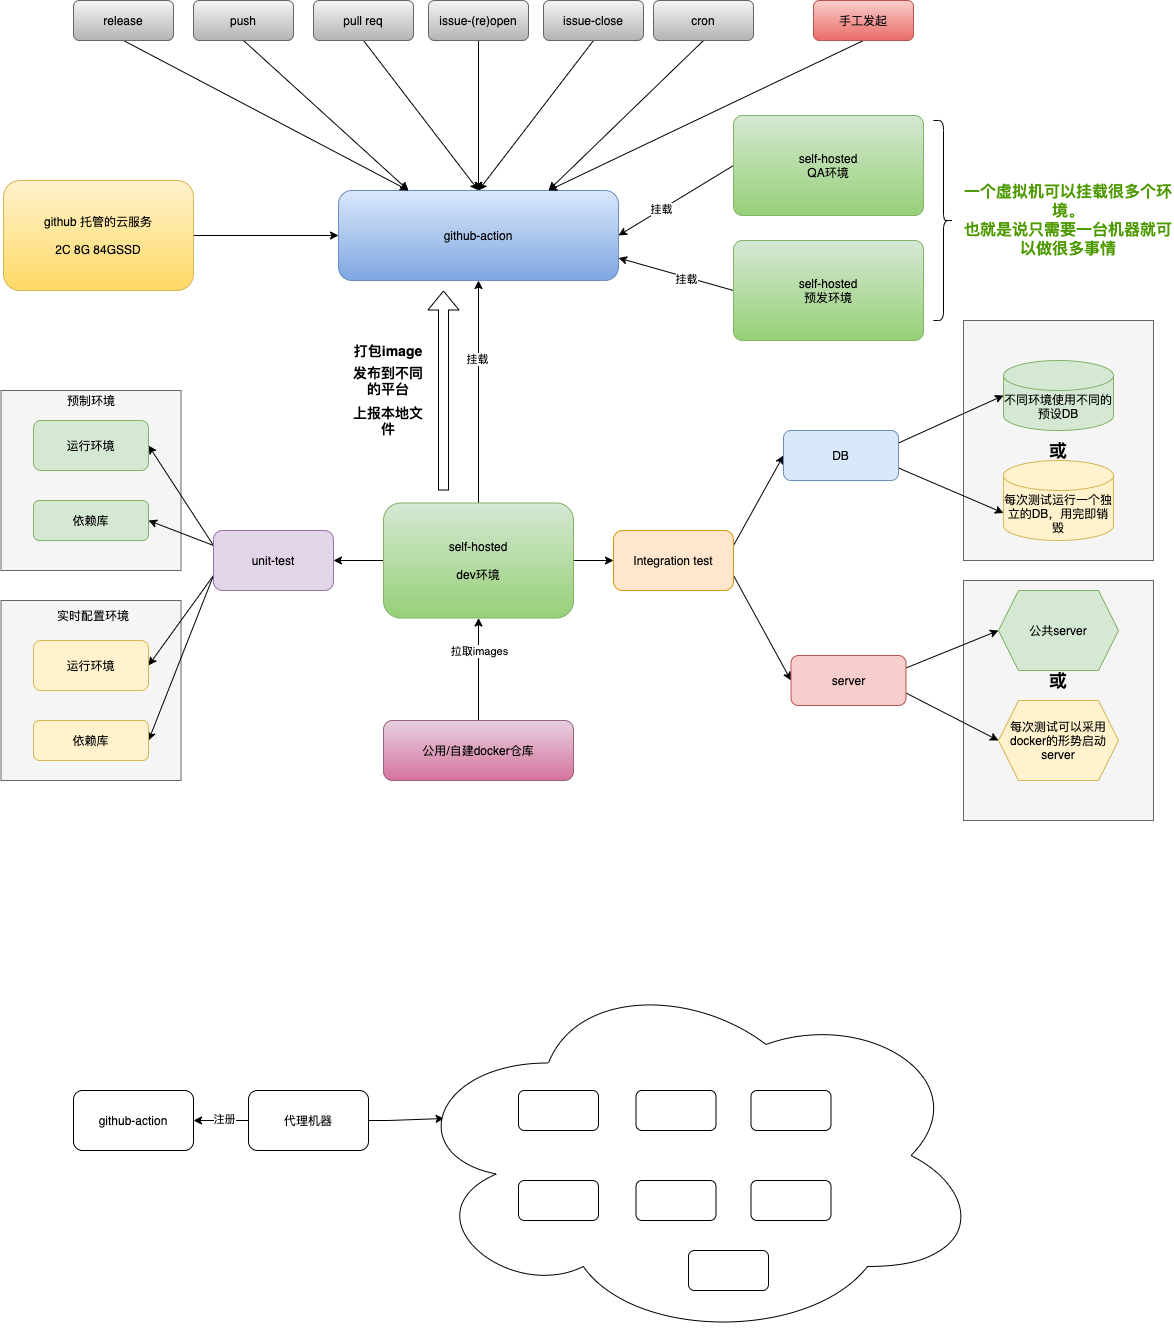

The diagram above was exported from draw.io. Its source (the exported page's mxGraphModel, read from the mxfile embedded in the PNG):
<mxGraphModel dx="2143" dy="703" grid="1" gridSize="10" guides="1" tooltips="1" connect="1" arrows="1" fold="1" page="1" pageScale="1" pageWidth="10000" pageHeight="10000" math="0" shadow="0">
  <root>
    <mxCell id="0" />
    <mxCell id="1" parent="0" />
    <mxCell id="38" value="" style="rounded=0;whiteSpace=wrap;html=1;fillColor=#f5f5f5;strokeColor=#666666;fontColor=#333333;" parent="1" vertex="1">
      <mxGeometry x="217.5" y="880" width="180" height="180" as="geometry" />
    </mxCell>
    <mxCell id="37" value="" style="rounded=0;whiteSpace=wrap;html=1;fillColor=#f5f5f5;strokeColor=#666666;fontColor=#333333;" parent="1" vertex="1">
      <mxGeometry x="217.5" y="670" width="180" height="180" as="geometry" />
    </mxCell>
    <mxCell id="36" value="" style="rounded=0;whiteSpace=wrap;html=1;fillColor=#f5f5f5;strokeColor=#666666;fontColor=#333333;" parent="1" vertex="1">
      <mxGeometry x="1180" y="860" width="190" height="240" as="geometry" />
    </mxCell>
    <mxCell id="33" value="" style="rounded=0;whiteSpace=wrap;html=1;fillColor=#f5f5f5;strokeColor=#666666;fontColor=#333333;" parent="1" vertex="1">
      <mxGeometry x="1180" y="600" width="190" height="240" as="geometry" />
    </mxCell>
    <mxCell id="2" value="github-action" style="rounded=1;whiteSpace=wrap;html=1;gradientColor=#7ea6e0;fillColor=#dae8fc;strokeColor=#6c8ebf;" parent="1" vertex="1">
      <mxGeometry x="555" y="470" width="280" height="90" as="geometry" />
    </mxCell>
    <mxCell id="9" style="edgeStyle=none;rounded=0;orthogonalLoop=1;jettySize=auto;html=1;exitX=0;exitY=0.5;exitDx=0;exitDy=0;entryX=1;entryY=0.5;entryDx=0;entryDy=0;" parent="1" source="4" target="5" edge="1">
      <mxGeometry relative="1" as="geometry" />
    </mxCell>
    <mxCell id="10" style="edgeStyle=none;rounded=0;orthogonalLoop=1;jettySize=auto;html=1;exitX=1;exitY=0.5;exitDx=0;exitDy=0;entryX=0;entryY=0.5;entryDx=0;entryDy=0;" parent="1" source="4" target="6" edge="1">
      <mxGeometry relative="1" as="geometry" />
    </mxCell>
    <mxCell id="27" style="edgeStyle=none;rounded=0;orthogonalLoop=1;jettySize=auto;html=1;exitX=0.5;exitY=0;exitDx=0;exitDy=0;entryX=0.5;entryY=1;entryDx=0;entryDy=0;" parent="1" source="4" target="2" edge="1">
      <mxGeometry relative="1" as="geometry" />
    </mxCell>
    <mxCell id="28" value="挂载" style="edgeLabel;html=1;align=center;verticalAlign=middle;resizable=0;points=[];" parent="27" vertex="1" connectable="0">
      <mxGeometry x="0.3111" y="2" relative="1" as="geometry">
        <mxPoint as="offset" />
      </mxGeometry>
    </mxCell>
    <mxCell id="4" value="self-hosted&lt;br&gt;&lt;br&gt;dev环境" style="rounded=1;whiteSpace=wrap;html=1;gradientColor=#97d077;fillColor=#d5e8d4;strokeColor=#82b366;" parent="1" vertex="1">
      <mxGeometry x="600" y="782.5" width="190" height="115" as="geometry" />
    </mxCell>
    <mxCell id="13" style="edgeStyle=none;rounded=0;orthogonalLoop=1;jettySize=auto;html=1;exitX=0;exitY=0.75;exitDx=0;exitDy=0;entryX=1;entryY=0.5;entryDx=0;entryDy=0;" parent="1" source="5" target="11" edge="1">
      <mxGeometry relative="1" as="geometry" />
    </mxCell>
    <mxCell id="14" style="edgeStyle=none;rounded=0;orthogonalLoop=1;jettySize=auto;html=1;exitX=0;exitY=0.75;exitDx=0;exitDy=0;entryX=1;entryY=0.5;entryDx=0;entryDy=0;" parent="1" source="5" target="12" edge="1">
      <mxGeometry relative="1" as="geometry" />
    </mxCell>
    <mxCell id="41" style="edgeStyle=none;rounded=0;orthogonalLoop=1;jettySize=auto;html=1;exitX=0;exitY=0.25;exitDx=0;exitDy=0;entryX=1;entryY=0.5;entryDx=0;entryDy=0;" parent="1" source="5" target="40" edge="1">
      <mxGeometry relative="1" as="geometry" />
    </mxCell>
    <mxCell id="42" style="edgeStyle=none;rounded=0;orthogonalLoop=1;jettySize=auto;html=1;exitX=0;exitY=0.25;exitDx=0;exitDy=0;entryX=1;entryY=0.5;entryDx=0;entryDy=0;" parent="1" source="5" target="39" edge="1">
      <mxGeometry relative="1" as="geometry" />
    </mxCell>
    <mxCell id="5" value="unit-test" style="rounded=1;whiteSpace=wrap;html=1;fillColor=#e1d5e7;strokeColor=#9673a6;" parent="1" vertex="1">
      <mxGeometry x="430" y="810" width="120" height="60" as="geometry" />
    </mxCell>
    <mxCell id="17" style="edgeStyle=none;rounded=0;orthogonalLoop=1;jettySize=auto;html=1;exitX=1;exitY=0.25;exitDx=0;exitDy=0;entryX=0;entryY=0.5;entryDx=0;entryDy=0;" parent="1" source="6" target="15" edge="1">
      <mxGeometry relative="1" as="geometry" />
    </mxCell>
    <mxCell id="18" style="edgeStyle=none;rounded=0;orthogonalLoop=1;jettySize=auto;html=1;exitX=1;exitY=0.75;exitDx=0;exitDy=0;entryX=0;entryY=0.5;entryDx=0;entryDy=0;" parent="1" source="6" target="16" edge="1">
      <mxGeometry relative="1" as="geometry" />
    </mxCell>
    <mxCell id="6" value="Integration test" style="rounded=1;whiteSpace=wrap;html=1;fillColor=#ffe6cc;strokeColor=#d79b00;" parent="1" vertex="1">
      <mxGeometry x="830" y="810" width="120" height="60" as="geometry" />
    </mxCell>
    <mxCell id="11" value="运行环境" style="rounded=1;whiteSpace=wrap;html=1;fillColor=#fff2cc;strokeColor=#d6b656;" parent="1" vertex="1">
      <mxGeometry x="250" y="920" width="115" height="50" as="geometry" />
    </mxCell>
    <mxCell id="12" value="依赖库" style="rounded=1;whiteSpace=wrap;html=1;fillColor=#fff2cc;strokeColor=#d6b656;" parent="1" vertex="1">
      <mxGeometry x="250" y="1000" width="115" height="40" as="geometry" />
    </mxCell>
    <mxCell id="23" style="edgeStyle=none;rounded=0;orthogonalLoop=1;jettySize=auto;html=1;exitX=1;exitY=0.25;exitDx=0;exitDy=0;entryX=0;entryY=0.5;entryDx=0;entryDy=0;entryPerimeter=0;" parent="1" source="15" target="19" edge="1">
      <mxGeometry relative="1" as="geometry" />
    </mxCell>
    <mxCell id="24" style="edgeStyle=none;rounded=0;orthogonalLoop=1;jettySize=auto;html=1;exitX=1;exitY=0.75;exitDx=0;exitDy=0;entryX=0;entryY=0;entryDx=0;entryDy=52.5;entryPerimeter=0;" parent="1" source="15" target="20" edge="1">
      <mxGeometry relative="1" as="geometry" />
    </mxCell>
    <mxCell id="15" value="DB" style="rounded=1;whiteSpace=wrap;html=1;fillColor=#dae8fc;strokeColor=#6c8ebf;" parent="1" vertex="1">
      <mxGeometry x="1000" y="710" width="115" height="50" as="geometry" />
    </mxCell>
    <mxCell id="25" style="edgeStyle=none;rounded=0;orthogonalLoop=1;jettySize=auto;html=1;exitX=1;exitY=0.25;exitDx=0;exitDy=0;entryX=0;entryY=0.5;entryDx=0;entryDy=0;" parent="1" source="16" target="21" edge="1">
      <mxGeometry relative="1" as="geometry" />
    </mxCell>
    <mxCell id="26" style="edgeStyle=none;rounded=0;orthogonalLoop=1;jettySize=auto;html=1;exitX=1;exitY=0.75;exitDx=0;exitDy=0;entryX=0;entryY=0.5;entryDx=0;entryDy=0;" parent="1" source="16" target="22" edge="1">
      <mxGeometry relative="1" as="geometry" />
    </mxCell>
    <mxCell id="16" value="server" style="rounded=1;whiteSpace=wrap;html=1;fillColor=#f8cecc;strokeColor=#b85450;" parent="1" vertex="1">
      <mxGeometry x="1007.5" y="935" width="115" height="50" as="geometry" />
    </mxCell>
    <mxCell id="19" value="不同环境使用不同的预设DB" style="shape=cylinder3;whiteSpace=wrap;html=1;boundedLbl=1;backgroundOutline=1;size=15;fillColor=#d5e8d4;strokeColor=#82b366;" parent="1" vertex="1">
      <mxGeometry x="1220" y="640" width="110" height="70" as="geometry" />
    </mxCell>
    <mxCell id="20" value="每次测试运行一个独立的DB，用完即销毁" style="shape=cylinder3;whiteSpace=wrap;html=1;boundedLbl=1;backgroundOutline=1;size=15;fillColor=#fff2cc;strokeColor=#d6b656;" parent="1" vertex="1">
      <mxGeometry x="1220" y="740" width="110" height="80" as="geometry" />
    </mxCell>
    <mxCell id="21" value="公共server" style="shape=hexagon;perimeter=hexagonPerimeter2;whiteSpace=wrap;html=1;fixedSize=1;fillColor=#d5e8d4;strokeColor=#82b366;" parent="1" vertex="1">
      <mxGeometry x="1215" y="870" width="120" height="80" as="geometry" />
    </mxCell>
    <mxCell id="22" value="每次测试可以采用docker的形势启动server" style="shape=hexagon;perimeter=hexagonPerimeter2;whiteSpace=wrap;html=1;fixedSize=1;fillColor=#fff2cc;strokeColor=#d6b656;" parent="1" vertex="1">
      <mxGeometry x="1215" y="980" width="120" height="80" as="geometry" />
    </mxCell>
    <mxCell id="30" style="edgeStyle=none;rounded=0;orthogonalLoop=1;jettySize=auto;html=1;exitX=0;exitY=0.5;exitDx=0;exitDy=0;entryX=1;entryY=0.5;entryDx=0;entryDy=0;" parent="1" source="29" target="2" edge="1">
      <mxGeometry relative="1" as="geometry" />
    </mxCell>
    <mxCell id="52" value="挂载" style="edgeLabel;html=1;align=center;verticalAlign=middle;resizable=0;points=[];" parent="30" vertex="1" connectable="0">
      <mxGeometry x="0.2784" y="-2" relative="1" as="geometry">
        <mxPoint as="offset" />
      </mxGeometry>
    </mxCell>
    <mxCell id="29" value="self-hosted&lt;br&gt;QA环境" style="rounded=1;whiteSpace=wrap;html=1;arcSize=9;gradientColor=#97d077;fillColor=#d5e8d4;strokeColor=#82b366;" parent="1" vertex="1">
      <mxGeometry x="950" y="395" width="190" height="100" as="geometry" />
    </mxCell>
    <mxCell id="32" style="edgeStyle=none;rounded=0;orthogonalLoop=1;jettySize=auto;html=1;exitX=0;exitY=0.5;exitDx=0;exitDy=0;entryX=1;entryY=0.75;entryDx=0;entryDy=0;" parent="1" source="31" target="2" edge="1">
      <mxGeometry relative="1" as="geometry" />
    </mxCell>
    <mxCell id="51" value="挂载" style="edgeLabel;html=1;align=center;verticalAlign=middle;resizable=0;points=[];" parent="32" vertex="1" connectable="0">
      <mxGeometry x="-0.1683" y="1" relative="1" as="geometry">
        <mxPoint as="offset" />
      </mxGeometry>
    </mxCell>
    <mxCell id="31" value="self-hosted&lt;br&gt;预发环境" style="rounded=1;whiteSpace=wrap;html=1;arcSize=9;gradientColor=#97d077;fillColor=#d5e8d4;strokeColor=#82b366;" parent="1" vertex="1">
      <mxGeometry x="950" y="520" width="190" height="100" as="geometry" />
    </mxCell>
    <mxCell id="34" value="&lt;font style=&quot;font-size: 18px&quot;&gt;&lt;b&gt;或&lt;/b&gt;&lt;/font&gt;" style="text;html=1;strokeColor=none;fillColor=none;align=center;verticalAlign=middle;whiteSpace=wrap;rounded=0;" parent="1" vertex="1">
      <mxGeometry x="1255" y="720" width="40" height="20" as="geometry" />
    </mxCell>
    <mxCell id="35" value="&lt;font style=&quot;font-size: 18px&quot;&gt;&lt;b&gt;或&lt;/b&gt;&lt;/font&gt;" style="text;html=1;strokeColor=none;fillColor=none;align=center;verticalAlign=middle;whiteSpace=wrap;rounded=0;" parent="1" vertex="1">
      <mxGeometry x="1255" y="950" width="40" height="20" as="geometry" />
    </mxCell>
    <mxCell id="39" value="运行环境" style="rounded=1;whiteSpace=wrap;html=1;fillColor=#d5e8d4;strokeColor=#82b366;" parent="1" vertex="1">
      <mxGeometry x="250" y="700" width="115" height="50" as="geometry" />
    </mxCell>
    <mxCell id="40" value="依赖库" style="rounded=1;whiteSpace=wrap;html=1;fillColor=#d5e8d4;strokeColor=#82b366;" parent="1" vertex="1">
      <mxGeometry x="250" y="780" width="115" height="40" as="geometry" />
    </mxCell>
    <mxCell id="43" value="预制环境" style="text;html=1;strokeColor=none;fillColor=none;align=center;verticalAlign=middle;whiteSpace=wrap;rounded=0;" parent="1" vertex="1">
      <mxGeometry x="276.5" y="670" width="62" height="20" as="geometry" />
    </mxCell>
    <mxCell id="44" value="实时配置环境" style="text;html=1;strokeColor=none;fillColor=none;align=center;verticalAlign=middle;whiteSpace=wrap;rounded=0;" parent="1" vertex="1">
      <mxGeometry x="270" y="880" width="80" height="30" as="geometry" />
    </mxCell>
    <mxCell id="48" style="edgeStyle=none;rounded=0;orthogonalLoop=1;jettySize=auto;html=1;exitX=0.5;exitY=1;exitDx=0;exitDy=0;entryX=0.25;entryY=0;entryDx=0;entryDy=0;" parent="1" source="45" target="2" edge="1">
      <mxGeometry relative="1" as="geometry" />
    </mxCell>
    <mxCell id="45" value="push" style="rounded=1;whiteSpace=wrap;html=1;gradientColor=#b3b3b3;fillColor=#f5f5f5;strokeColor=#666666;" parent="1" vertex="1">
      <mxGeometry x="410" y="280" width="100" height="40" as="geometry" />
    </mxCell>
    <mxCell id="49" style="edgeStyle=none;rounded=0;orthogonalLoop=1;jettySize=auto;html=1;exitX=0.5;exitY=1;exitDx=0;exitDy=0;entryX=0.5;entryY=0;entryDx=0;entryDy=0;" parent="1" source="46" target="2" edge="1">
      <mxGeometry relative="1" as="geometry" />
    </mxCell>
    <mxCell id="46" value="pull req" style="rounded=1;whiteSpace=wrap;html=1;gradientColor=#b3b3b3;fillColor=#f5f5f5;strokeColor=#666666;" parent="1" vertex="1">
      <mxGeometry x="530" y="280" width="100" height="40" as="geometry" />
    </mxCell>
    <mxCell id="50" style="edgeStyle=none;rounded=0;orthogonalLoop=1;jettySize=auto;html=1;exitX=0.5;exitY=1;exitDx=0;exitDy=0;entryX=0.75;entryY=0;entryDx=0;entryDy=0;" parent="1" source="47" target="2" edge="1">
      <mxGeometry relative="1" as="geometry" />
    </mxCell>
    <mxCell id="47" value="手工发起" style="rounded=1;whiteSpace=wrap;html=1;gradientColor=#ea6b66;fillColor=#f8cecc;strokeColor=#b85450;" parent="1" vertex="1">
      <mxGeometry x="1030" y="280" width="100" height="40" as="geometry" />
    </mxCell>
    <mxCell id="54" value="" style="shape=flexArrow;endArrow=classic;html=1;" parent="1" edge="1">
      <mxGeometry width="50" height="50" relative="1" as="geometry">
        <mxPoint x="660" y="770" as="sourcePoint" />
        <mxPoint x="660" y="570" as="targetPoint" />
      </mxGeometry>
    </mxCell>
    <mxCell id="55" value="&lt;b&gt;&lt;font style=&quot;font-size: 14px&quot;&gt;打包image&lt;/font&gt;&lt;/b&gt;" style="text;html=1;strokeColor=none;fillColor=none;align=center;verticalAlign=middle;whiteSpace=wrap;rounded=0;dashed=1;" parent="1" vertex="1">
      <mxGeometry x="565" y="620" width="80" height="20" as="geometry" />
    </mxCell>
    <mxCell id="58" value="&lt;span style=&quot;font-size: 14px&quot;&gt;&lt;b&gt;发布到不同的平台&lt;/b&gt;&lt;/span&gt;" style="text;html=1;strokeColor=none;fillColor=none;align=center;verticalAlign=middle;whiteSpace=wrap;rounded=0;dashed=1;" parent="1" vertex="1">
      <mxGeometry x="565" y="650" width="80" height="20" as="geometry" />
    </mxCell>
    <mxCell id="59" value="&lt;span style=&quot;font-size: 14px&quot;&gt;&lt;b&gt;上报本地文件&lt;/b&gt;&lt;/span&gt;" style="text;html=1;strokeColor=none;fillColor=none;align=center;verticalAlign=middle;whiteSpace=wrap;rounded=0;dashed=1;" parent="1" vertex="1">
      <mxGeometry x="565" y="690" width="80" height="20" as="geometry" />
    </mxCell>
    <mxCell id="64" style="rounded=0;orthogonalLoop=1;jettySize=auto;html=1;exitX=0.5;exitY=1;exitDx=0;exitDy=0;entryX=0.5;entryY=0;entryDx=0;entryDy=0;" parent="1" source="60" target="2" edge="1">
      <mxGeometry relative="1" as="geometry" />
    </mxCell>
    <mxCell id="60" value="issue-(re)open" style="rounded=1;whiteSpace=wrap;html=1;gradientColor=#b3b3b3;fillColor=#f5f5f5;strokeColor=#666666;" parent="1" vertex="1">
      <mxGeometry x="645" y="280" width="100" height="40" as="geometry" />
    </mxCell>
    <mxCell id="65" style="edgeStyle=none;rounded=0;orthogonalLoop=1;jettySize=auto;html=1;exitX=0.5;exitY=1;exitDx=0;exitDy=0;entryX=0.5;entryY=0;entryDx=0;entryDy=0;" parent="1" source="61" target="2" edge="1">
      <mxGeometry relative="1" as="geometry" />
    </mxCell>
    <mxCell id="61" value="issue-close" style="rounded=1;whiteSpace=wrap;html=1;gradientColor=#b3b3b3;fillColor=#f5f5f5;strokeColor=#666666;" parent="1" vertex="1">
      <mxGeometry x="760" y="280" width="100" height="40" as="geometry" />
    </mxCell>
    <mxCell id="67" style="edgeStyle=none;rounded=0;orthogonalLoop=1;jettySize=auto;html=1;exitX=0.5;exitY=1;exitDx=0;exitDy=0;entryX=0.25;entryY=0;entryDx=0;entryDy=0;" parent="1" source="66" target="2" edge="1">
      <mxGeometry relative="1" as="geometry" />
    </mxCell>
    <mxCell id="66" value="release" style="rounded=1;whiteSpace=wrap;html=1;gradientColor=#b3b3b3;fillColor=#f5f5f5;strokeColor=#666666;" parent="1" vertex="1">
      <mxGeometry x="290" y="280" width="100" height="40" as="geometry" />
    </mxCell>
    <mxCell id="69" style="edgeStyle=none;rounded=0;orthogonalLoop=1;jettySize=auto;html=1;exitX=0.5;exitY=1;exitDx=0;exitDy=0;entryX=0.75;entryY=0;entryDx=0;entryDy=0;" parent="1" source="68" target="2" edge="1">
      <mxGeometry relative="1" as="geometry" />
    </mxCell>
    <mxCell id="68" value="cron" style="rounded=1;whiteSpace=wrap;html=1;gradientColor=#b3b3b3;fillColor=#f5f5f5;strokeColor=#666666;" parent="1" vertex="1">
      <mxGeometry x="870" y="280" width="100" height="40" as="geometry" />
    </mxCell>
    <mxCell id="71" style="edgeStyle=none;rounded=0;orthogonalLoop=1;jettySize=auto;html=1;exitX=0.5;exitY=0;exitDx=0;exitDy=0;entryX=0.5;entryY=1;entryDx=0;entryDy=0;" parent="1" source="70" target="4" edge="1">
      <mxGeometry relative="1" as="geometry" />
    </mxCell>
    <mxCell id="72" value="拉取images" style="edgeLabel;html=1;align=center;verticalAlign=middle;resizable=0;points=[];" parent="71" vertex="1" connectable="0">
      <mxGeometry x="0.3627" relative="1" as="geometry">
        <mxPoint as="offset" />
      </mxGeometry>
    </mxCell>
    <mxCell id="70" value="公用/自建docker仓库" style="rounded=1;whiteSpace=wrap;html=1;gradientColor=#d5739d;fillColor=#e6d0de;strokeColor=#996185;" parent="1" vertex="1">
      <mxGeometry x="600" y="1000" width="190" height="60" as="geometry" />
    </mxCell>
    <mxCell id="73" style="edgeStyle=none;rounded=0;orthogonalLoop=1;jettySize=auto;html=1;exitX=0;exitY=0.5;exitDx=0;exitDy=0;" parent="1" source="2" target="2" edge="1">
      <mxGeometry relative="1" as="geometry" />
    </mxCell>
    <mxCell id="75" style="edgeStyle=none;rounded=0;orthogonalLoop=1;jettySize=auto;html=1;exitX=1;exitY=0.5;exitDx=0;exitDy=0;entryX=0;entryY=0.5;entryDx=0;entryDy=0;" parent="1" source="74" target="2" edge="1">
      <mxGeometry relative="1" as="geometry" />
    </mxCell>
    <mxCell id="74" value="github 托管的云服务&lt;br&gt;&lt;br&gt;2C 8G 84GSSD" style="rounded=1;whiteSpace=wrap;html=1;gradientColor=#ffd966;fillColor=#fff2cc;strokeColor=#d6b656;" parent="1" vertex="1">
      <mxGeometry x="220" y="460" width="190" height="110" as="geometry" />
    </mxCell>
    <mxCell id="76" value="" style="shape=curlyBracket;whiteSpace=wrap;html=1;rounded=1;rotation=-180;size=0.5;" parent="1" vertex="1">
      <mxGeometry x="1150" y="400" width="20" height="200" as="geometry" />
    </mxCell>
    <mxCell id="77" value="&lt;font style=&quot;font-size: 16px&quot; color=&quot;#4d9900&quot;&gt;&lt;b&gt;一个虚拟机可以挂载很多个环境。&lt;br&gt;也就是说只需要一台机器就可以做很多事情&lt;/b&gt;&lt;/font&gt;" style="text;html=1;strokeColor=none;fillColor=none;align=center;verticalAlign=middle;whiteSpace=wrap;rounded=0;" parent="1" vertex="1">
      <mxGeometry x="1180" y="460" width="210" height="80" as="geometry" />
    </mxCell>
    <mxCell id="87" style="edgeStyle=orthogonalEdgeStyle;rounded=0;orthogonalLoop=1;jettySize=auto;html=1;exitX=1;exitY=0.5;exitDx=0;exitDy=0;entryX=0.07;entryY=0.4;entryDx=0;entryDy=0;entryPerimeter=0;" edge="1" parent="1" source="78" target="79">
      <mxGeometry relative="1" as="geometry" />
    </mxCell>
    <mxCell id="89" style="edgeStyle=orthogonalEdgeStyle;rounded=0;orthogonalLoop=1;jettySize=auto;html=1;exitX=0;exitY=0.5;exitDx=0;exitDy=0;" edge="1" parent="1" source="78" target="88">
      <mxGeometry relative="1" as="geometry" />
    </mxCell>
    <mxCell id="90" value="注册" style="edgeLabel;html=1;align=center;verticalAlign=middle;resizable=0;points=[];" vertex="1" connectable="0" parent="89">
      <mxGeometry x="-0.0929" y="-2" relative="1" as="geometry">
        <mxPoint as="offset" />
      </mxGeometry>
    </mxCell>
    <mxCell id="78" value="代理机器" style="rounded=1;whiteSpace=wrap;html=1;" vertex="1" parent="1">
      <mxGeometry x="465" y="1370" width="120" height="60" as="geometry" />
    </mxCell>
    <mxCell id="79" value="" style="ellipse;shape=cloud;whiteSpace=wrap;html=1;" vertex="1" parent="1">
      <mxGeometry x="620" y="1250" width="580" height="370" as="geometry" />
    </mxCell>
    <mxCell id="80" value="" style="rounded=1;whiteSpace=wrap;html=1;" vertex="1" parent="1">
      <mxGeometry x="735" y="1370" width="80" height="40" as="geometry" />
    </mxCell>
    <mxCell id="81" value="" style="rounded=1;whiteSpace=wrap;html=1;" vertex="1" parent="1">
      <mxGeometry x="852.5" y="1370" width="80" height="40" as="geometry" />
    </mxCell>
    <mxCell id="82" value="" style="rounded=1;whiteSpace=wrap;html=1;" vertex="1" parent="1">
      <mxGeometry x="967.5" y="1370" width="80" height="40" as="geometry" />
    </mxCell>
    <mxCell id="83" value="" style="rounded=1;whiteSpace=wrap;html=1;" vertex="1" parent="1">
      <mxGeometry x="735" y="1460" width="80" height="40" as="geometry" />
    </mxCell>
    <mxCell id="84" value="" style="rounded=1;whiteSpace=wrap;html=1;" vertex="1" parent="1">
      <mxGeometry x="852.5" y="1460" width="80" height="40" as="geometry" />
    </mxCell>
    <mxCell id="85" value="" style="rounded=1;whiteSpace=wrap;html=1;" vertex="1" parent="1">
      <mxGeometry x="967.5" y="1460" width="80" height="40" as="geometry" />
    </mxCell>
    <mxCell id="86" value="" style="rounded=1;whiteSpace=wrap;html=1;" vertex="1" parent="1">
      <mxGeometry x="905" y="1530" width="80" height="40" as="geometry" />
    </mxCell>
    <mxCell id="88" value="github-action" style="rounded=1;whiteSpace=wrap;html=1;" vertex="1" parent="1">
      <mxGeometry x="290" y="1370" width="120" height="60" as="geometry" />
    </mxCell>
  </root>
</mxGraphModel>